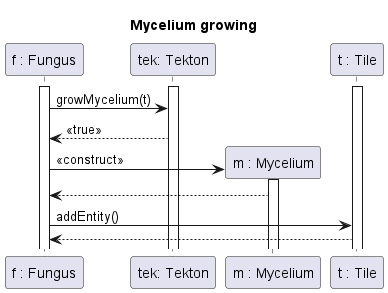

The diagram above was rendered by PlantUML. Its source (embedded in the PNG):
@startuml Mycelium growth

title Mycelium growing

participant "f : Fungus" as F
participant "tek: Tekton" as Tek
participant "m : Mycelium" as M
participant "t : Tile" as T

activate F
activate T
activate Tek


F->Tek : growMycelium(t)
Tek --> F : <<true>>
F -> M ** : <<construct>>
activate M
M --> F
F -> T : addEntity()
T-->F



@enduml